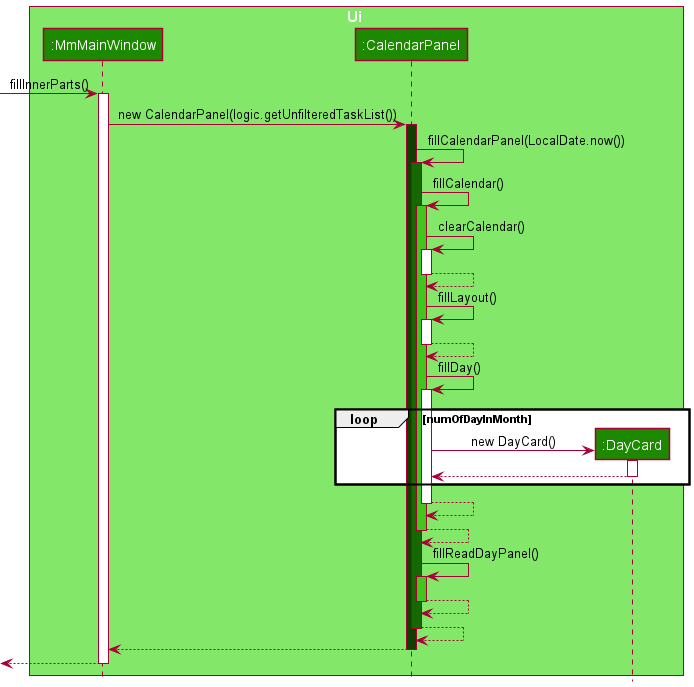

The diagram above was rendered by PlantUML. Its source (embedded in the PNG):
@startuml
!include style.puml

box Ui UI_COLOR_T1
participant ":MmMainWindow" as MainWindow UI_COLOR
participant ":CalendarPanel" as CalendarPanel UI_COLOR
participant ":DayCard" as DayCard UI_COLOR
end box

[-> MainWindow : fillInnerParts()
activate MainWindow
MainWindow -> CalendarPanel : new CalendarPanel(logic.getUnfilteredTaskList())
activate CalendarPanel UI_COLOR_T4

CalendarPanel -> CalendarPanel : fillCalendarPanel(LocalDate.now())
activate CalendarPanel UI_COLOR_T3

CalendarPanel -> CalendarPanel : fillCalendar()
activate CalendarPanel UI_COLOR_T2

CalendarPanel -> CalendarPanel : clearCalendar()
activate CalendarPanel
CalendarPanel --> CalendarPanel
deactivate CalendarPanel

CalendarPanel -> CalendarPanel : fillLayout()
activate CalendarPanel
CalendarPanel --> CalendarPanel
deactivate CalendarPanel

CalendarPanel -> CalendarPanel : fillDay()
activate CalendarPanel

loop numOfDayInMonth
create DayCard
CalendarPanel -> DayCard : new DayCard()
activate DayCard
DayCard --> CalendarPanel
deactivate DayCard
end
CalendarPanel --> CalendarPanel
deactivate CalendarPanel

CalendarPanel --> CalendarPanel
deactivate CalendarPanel

CalendarPanel -> CalendarPanel : fillReadDayPanel()
activate CalendarPanel UI_COLOR_T2
CalendarPanel --> CalendarPanel
deactivate CalendarPanel

CalendarPanel --> CalendarPanel
deactivate CalendarPanel

MainWindow<-- CalendarPanel
deactivate CalendarPanel

[<-- MainWindow
deactivate MainWindow
@enduml